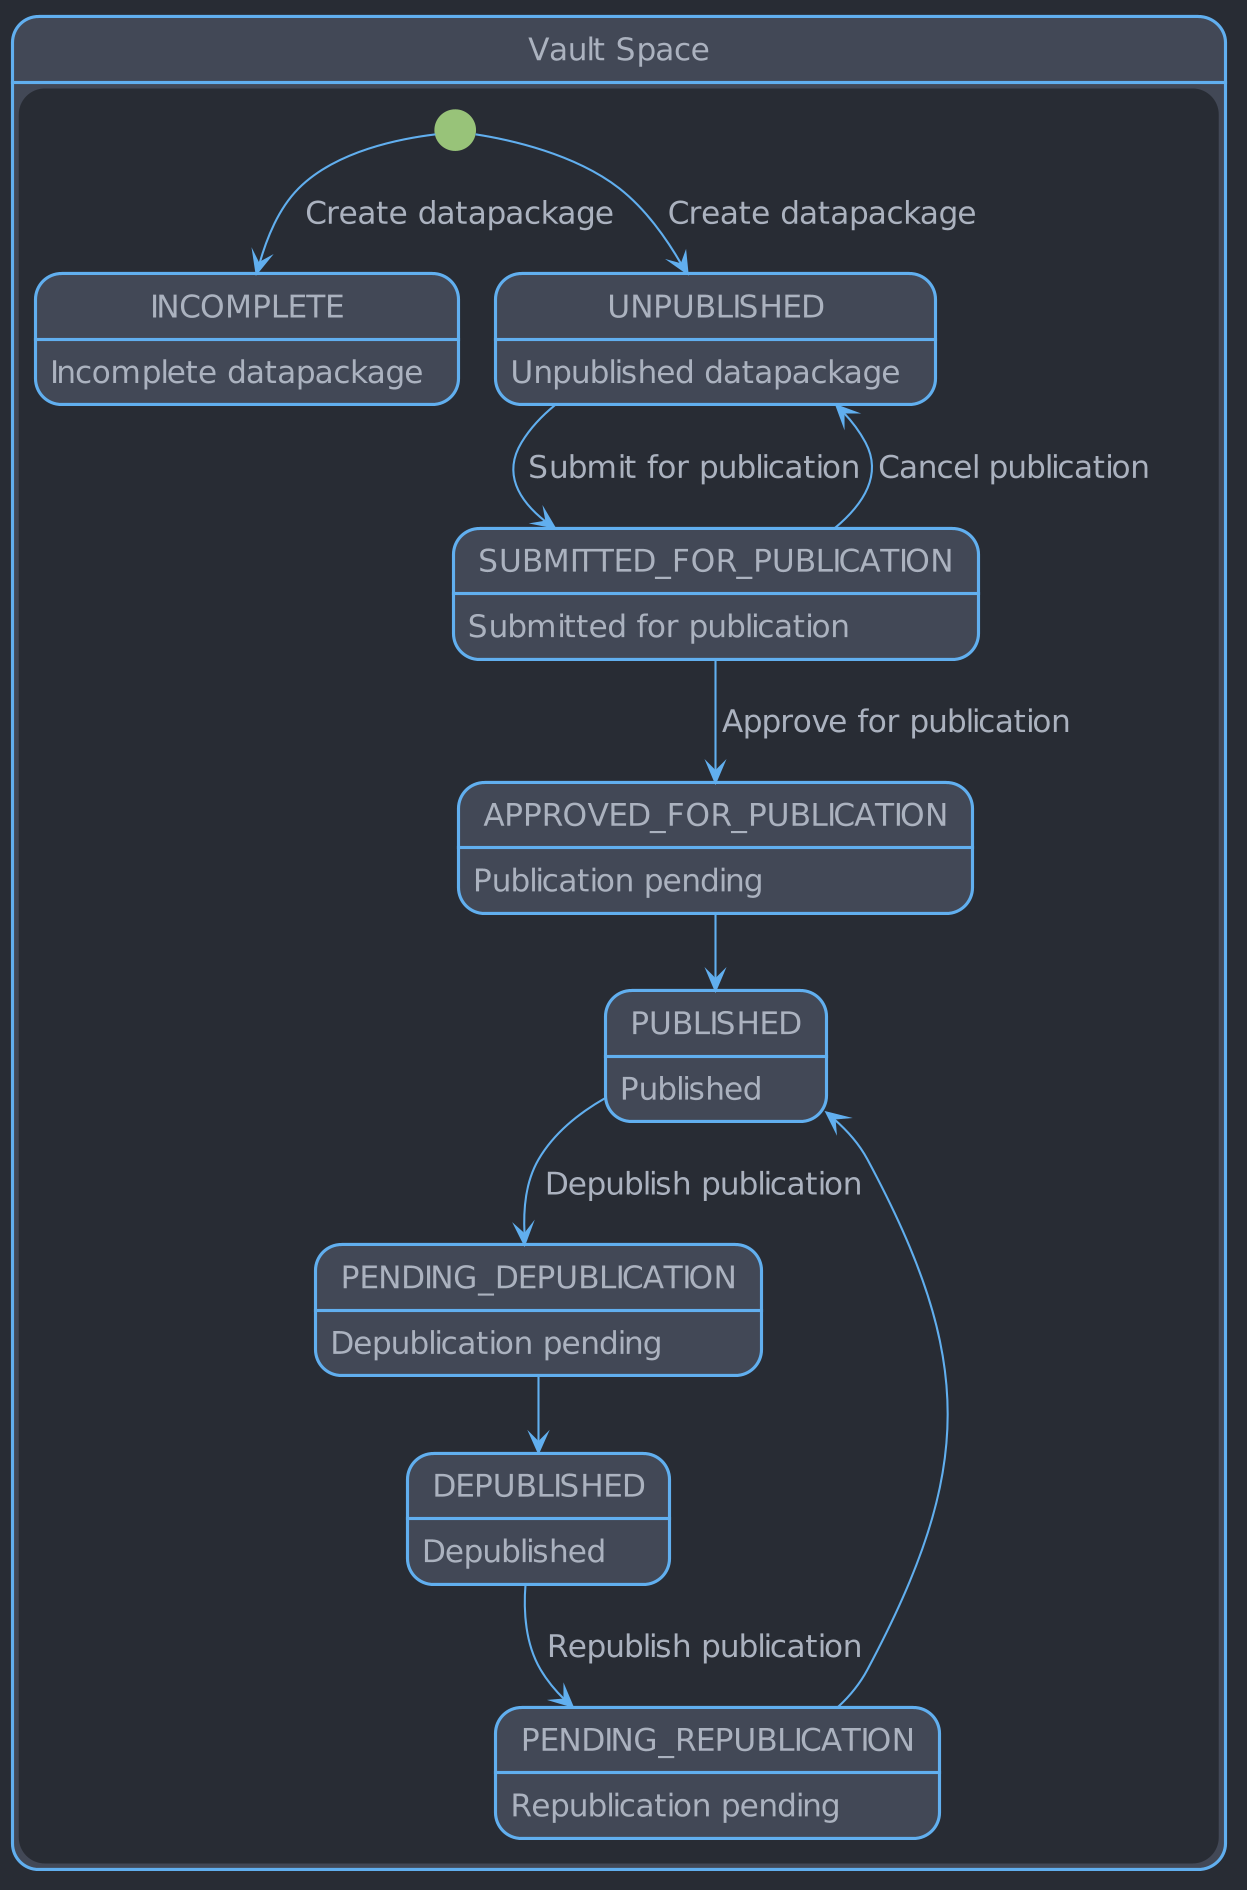

The diagram above was rendered by PlantUML. Its source (embedded in the PNG):
@startuml





skinparam backgroundColor #282c34

skinparam {
  ActivityBackgroundColor        #424856
  ActivityBarColor               #abb2bf
  ActivityBorderColor            #61afef

  ActivityDiamondBackgroundColor #424856
  ActivityDiamondBorderColor     #61afef

  ActivityEndColor               #e06c75

  ActivityStartColor             #98c379
  ActivityStopColor              #e06c75

  ActorBackgroundColor        #424856
  ActorBorderColor            #61afef

  ActorStereotypeFontColor    #abb2bf

  AgentBackgroundColor       #424856
  AgentBorderColor           #61afef

  ArrowColor #61afef

  ArtifactBackgroundColor     #424856
  ArtifactBorderColor         #61afef

  BackgroundColor #282c34

  BoundaryBackgroundColor     #424856
  BoundaryBorderColor         #61afef

  CardBackgroundColor     #424856
  CardBorderColor         #61afef

  ClassBackgroundColor   #424856
  ClassBorderColor       #abb2bf

  CloudBackgroundColor        #424856
  CloudBorderColor            #61afef

  CollectionsBackgroundColor #424856
  CollectionsBorderColor     #61afef

  ComponentBackgroundColor       #424856
  ComponentBorderColor           #61afef

  ControlBackgroundColor #424856
  ControlBorderColor     #61afef
  ControlFontColor       #abb2bf

  ControlStereotypeFontColor #abb2bf

  DatabaseBackgroundColor       #424856
  DatabaseBorderColor           #61afef

  DefaultFontColor #abb2bf
  DefaultFontSize 15

  DefaultFontName CMU Serif

  Dpi 200

  EntityBackgroundColor #424856
  EntityBorderColor     #61afef

  FileBackgroundColor #424856
  FileBorderColor     #61afef

  FolderBackgroundColor #424856
  FolderBorderColor     #61afef

  FrameBackgroundColor       #424856
  FrameBorderColor           #61afef

  HexagonBackgroundColor #424856
  HexagonBorderColor     #61afef

  InterfaceBackgroundColor       #424856
  InterfaceBorderColor           #61afef

  LegendBackgroundColor   #424856
  LegendBorderColor       #abb2bf

  NodeBackgroundColor       #424856
  NodeBorderColor           #61afef

  NoteBackgroundColor   #e5c07b
  NoteBorderColor       #282c34

  NoteFontColor         #282c34

  ObjectBackgroundColor       #424856
  ObjectBorderColor           #61afef

  PackageBackgroundColor       #282c34
  PackageBorderColor           #61afef

  Padding 2
  ParticipantBackgroundColor #424856
  ParticipantBorderColor     #61afef

  PartitionBackgroundColor transparent
  PartitionBorderColor     #abb2bf

  PersonBackgroundColor #424856
  PersonBorderColor     #61afef

  QueueBackgroundColor       #424856
  QueueBorderColor           #61afef

  RectangleBackgroundColor       #424856
  RectangleBorderColor           #61afef

  SequenceBoxBackgroundColor #424856
  SequenceBoxBorderColor     #61afef

  SequenceDividerBackgroundColor   #424856
  SequenceDividerBorderColor       #abb2bf

  SequenceGroupBackgroundColor       #424856

  SequenceGroupBorderColor           #abb2bf

  SequenceLifeLineBackgroundColor   #282c34
  SequenceLifeLineBorderColor       #61afef

  SequenceNewpageSeparatorColor  #abb2bf

  SequenceReferenceBackgroundColor        transparent
  SequenceReferenceBorderColor            #abb2bf

  SequenceReferenceHeaderBackgroundColor #424856

  Shadowing false

  StackBackgroundColor       #424856
  StackBorderColor           #61afef

  StateBackgroundColor    #424856
  StateBorderColor        #61afef
  StateEndColor           #e06c75

  StateStartColor         #98c379

  StorageBackgroundColor #424856
  StorageBorderColor     #abb2bf

  SwimlaneBorderColor            #abb2bf

  UsecaseBackgroundColor       #424856
  UsecaseBorderColor           #61afef
}


state VaultSpace as "Vault Space" {
  INCOMPLETE : Incomplete datapackage
  UNPUBLISHED : Unpublished datapackage
  SUBMITTED_FOR_PUBLICATION : Submitted for publication
  APPROVED_FOR_PUBLICATION : Publication pending
  PUBLISHED : Published
  PENDING_DEPUBLICATION : Depublication pending
  DEPUBLISHED : Depublished
  PENDING_REPUBLICATION : Republication pending

  [*] --> UNPUBLISHED : Create datapackage
  [*] --> INCOMPLETE : Create datapackage
  UNPUBLISHED --> SUBMITTED_FOR_PUBLICATION : Submit for publication
  SUBMITTED_FOR_PUBLICATION --> APPROVED_FOR_PUBLICATION : Approve for publication
  SUBMITTED_FOR_PUBLICATION --> UNPUBLISHED : Cancel publication
  APPROVED_FOR_PUBLICATION --> PUBLISHED
  PUBLISHED --> PENDING_DEPUBLICATION : Depublish publication
  PENDING_DEPUBLICATION --> DEPUBLISHED
  DEPUBLISHED --> PENDING_REPUBLICATION  : Republish publication
  PENDING_REPUBLICATION --> PUBLISHED
}

@enduml